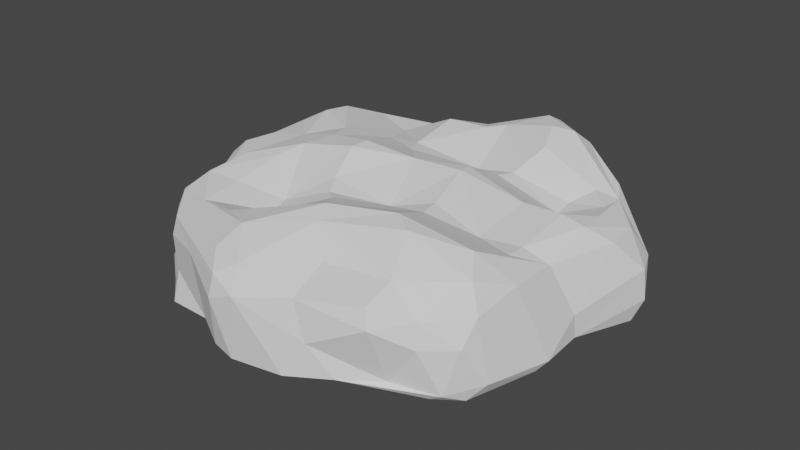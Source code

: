 # Source: floor4_jump.blend  (saved by Blender 3.1.7; exported with 4.5.12 LTS)
import bpy
from mathutils import Matrix  # noqa: F401  (used for matrix-valued properties, if any)

bpy.ops.wm.read_factory_settings(use_empty=True)
scene = bpy.context.scene
scene.name = 'Scene'

# ---- collections
col_collection = bpy.data.collections.new('Collection'); scene.collection.children.link(col_collection)

# ---- world
world_world = bpy.data.worlds.new('World'); scene.world = world_world
world_world.use_nodes = True; world_world.node_tree.nodes.clear()
_N = world_world.node_tree.nodes; _L = world_world.node_tree.links
n0 = _N.new('ShaderNodeOutputWorld'); n0.name = 'World Output'; n0.location = (300, 300)
n1 = _N.new('ShaderNodeBackground'); n1.name = 'Background'; n1.location = (10, 300)
n1.inputs[0].default_value = (0.05088, 0.05088, 0.05088, 1.0)
_L.new(n1.outputs[0], n0.inputs[0])
n0.is_active_output = True
world_world.color = (0.05088, 0.05088, 0.05088)
world_world.use_sun_shadow = False
world_world.sun_shadow_jitter_overblur = 0.0

# ---- meshes
me_001 = bpy.data.meshes.new('Куб.001')
me_001.from_pydata([(-2.381, 2.245, -1.042), (-2.483, -0.09245, -1.358), (-2.886, -1.099, -0.9585), (-1.745, -1.897, -1.39), (-2.287, -2.253, -1.257), (-1.203, -1.511, 0.7447), (-1.801, -0.4037, 1.26), (0.3345, 2.604, -1.187), (-0.1742, 2.76, -1.109), (-0.9573, 3.194, -0.8012), (-1.432, 2.282, -1.161), (1.235, 1.74, 0.8202), (2.466, 2.904, -0.6664), (2.063, 3.074, -0.7705), (2.721, -0.0718, -0.9472), (3.172, 0.6487, -0.9916), (1.297, -0.8841, 1.061), (-1.705, -2.545, -1.213), (-0.8472, -2.729, -1.03), (0.2856, -2.939, -1.144), (0.384, -1.951, -1.107), (1.258, -2.933, -0.9112), (1.463, -1.689, 1.407), (0.2726, -2.054, 1.347), (-2.668, -2.857, -0.7665), (-2.776, -2.488, -0.05705), (1.856, -1.99, 1.361), (2.127, -3.256, 0.7054), (0.06219, -3.782, 0.9171), (-0.2911, -3.966, 0.711), (3.065, 2.301, 0.6492), (3.346, -0.2927, 0.5721), (-2.399, 3.048, 0.5437), (-0.4606, 3.554, 0.5876), (1.089, 3.912, 0.8231), (-3.917, -0.2189, 0.4617), (-2.677, 2.926, -0.7169), (-4.18, 0.1409, 0.02355), (-0.9625, 3.871, -0.06753), (3.133, 2.664, 0.0526), (4.129, 1.51, -0.5833), (0.1245, -3.999, 0.4668), (-2.131, -3.184, -0.2395), (-2.887, -2.285, 0.7294), (-2.668, -1.883, 0.9933), (-2.05, -1.801, 0.945), (-2.53, -1.128, 1.118), (-1.966, -0.8586, 1.166), (-3.192, -0.953, 0.6655), (-2.884, -0.1077, 0.8266), (-2.351, 0.1631, 1.11), (-3.414, 0.4182, 0.7879), (-2.784, 1.224, 1.165), (-2.701, 1.725, 1.121), (-2.56, 2.589, 0.7438), (-1.713, 2.297, 0.6795), (-1.144, 3.269, 0.563), (-0.2985, 3.111, 0.9229), (-0.7227, 2.461, 1.126), (-0.04637, 2.68, 1.067), (0.2305, 2.989, 1.092), (0.7734, 3.575, 1.239), (0.9407, 3.715, 1.138), (1.184, 3.024, 1.301), (1.724, 3.512, 0.9634), (1.566, 3.2, 1.239), (1.424, 2.442, 1.136), (2.64, 2.252, 0.726), (2.358, 1.822, 0.5419), (3.048, 1.824, 0.6837), (2.382, 1.433, 0.4965), (3.265, 1.273, 0.7866), (2.237, 0.5631, 0.9888), (3.358, 0.6528, 0.873), (2.959, 0.6185, 0.9801), (2.935, -0.449, 0.8118), (2.96, -0.8755, 0.8588), (2.228, -0.6466, 0.8289), (2.807, -1.564, 1.162), (3.102, -1.997, 0.9437), (2.732, -2.805, 0.4795), (2.161, -2.698, 0.9273), (0.9388, -2.867, 0.8616), (0.4422, -2.417, 1.233), (-0.4678, -3.155, 1.187), (-1.115, -1.898, 0.7012), (-0.5541, -3.641, 0.9517), (-1.18, -2.75, 1.025), (-2.255, -3.012, 0.6747), (-2.01, -2.594, 0.8942), (-0.7528, 2.232, -1.069), (2.436, 1.797, -1.176), (1.361, 1.647, -1.057), (-0.7599, 1.257, -0.949), (1.419, 1.128, -1.106), (-2.323, 1.006, -0.8578), (0.3774, 1.665, -1.316), (-1.275, 1.066, -0.9838), (1.309, 0.3811, -0.9606), (-0.4928, 0.3799, -1.114), (0.03024, 0.6351, -1.064), (2.18, 0.2812, -1.039), (-1.379, 0.2117, -1.311), (0.08592, -0.1591, -0.72), (1.565, -0.09544, -1.089), (-0.3273, -0.9045, -0.6386), (-1.867, -0.4453, -1.422), (0.6411, -0.2547, -0.7571), (1.772, -1.091, -1.454), (-1.233, -0.946, -1.177), (1.506, -0.9224, -1.438), (-1.744, -1.075, -1.319), (-0.08262, -1.098, -0.6795), (0.7467, -1.718, -1.164), (1.477, -1.46, -1.446), (-0.188, -1.943, -1.051), (-0.6203, -2.205, -1.153), (2.175, -2.733, -1.031), (-1.883, 0.7803, 1.173), (-1.356, 1.506, 0.8758), (0.5048, 1.695, 0.7053), (-0.6848, 1.399, 0.9922), (1.121, 1.426, 0.8559), (-0.5066, 1.001, 1.045), (1.023, 0.7204, 1.232), (0.1187, 0.3333, 1.264), (1.069, 0.4107, 1.28), (-0.741, 0.07838, 1.45), (-1.597, 0.1691, 1.309), (0.5255, -0.7683, 0.8822), (-0.7553, -0.2979, 1.457), (1.225, -0.4866, 1.049), (-0.5522, -0.967, 1.15), (-0.3587, -1.301, 1.067), (-0.08699, -1.505, 1.126), (2.232, -3.349, 0.3971), (1.252, -3.608, -0.09419), (0.9981, -3.589, 0.5883), (-0.3409, -4.046, 0.2895), (-1.407, -3.482, 0.4818), (-1.083, -3.547, -0.6003), (-2.28, -3.107, 0.3577), (2.669, 3.033, 0.5062), (2.806, 2.745, 0.7084), (3.853, 2.03, -0.04707), (3.65, 1.694, 0.5358), (4.087, 1.479, -0.01716), (3.729, 0.983, 0.5764), (3.737, -0.09463, -0.2701), (3.409, -1.293, 0.6739), (3.287, -2.482, 0.07367), (3.351, -2.178, 0.5065), (2.783, -2.895, 0.06227), (-2.875, 2.83, -0.1976), (-2.627, 2.984, 0.3617), (-2.115, 3.41, 0.2386), (-2.216, 3.433, -0.1428), (-0.7716, 3.794, 0.3654), (-0.1325, 3.797, 0.3916), (0.6334, 3.93, 0.7388), (0.1819, 3.891, 0.08651), (1.285, 3.759, -0.1999), (1.113, 3.929, 0.4462), (1.596, 3.627, -0.05882), (2.359, 2.968, -0.313), (-2.814, -2.501, 0.5213), (-3.16, -2.095, 0.02879), (-3.292, -1.184, 0.4968), (-3.403, -1.169, 0.1487), (-4.002, -0.3213, 0.01639), (-4.125, 0.4223, 0.0764), (-3.755, -0.02488, 0.6704), (-4.017, 0.7682, -0.2103), (-3.627, 1.384, -0.1305), (-3.456, 1.186, 0.5975), (-3.154, 1.933, 0.8247), (-3.443, 2.287, -0.2918), (-3.132, -2.423, -0.9332), (-3.413, -2.263, -0.7793), (-3.188, -2.109, -1.028), (-3.557, -1.672, -0.8083), (-3.473, -1.091, -0.2793), (-3.513, -0.9253, -0.6704), (-2.952, -0.1273, -1.348), (-4.08, -0.03722, -0.7869), (-3.886, -0.02729, -1.022), (-4.059, 0.5387, -0.8159), (-3.457, 0.3566, -1.222), (-3.885, 0.4014, -1.07), (-3.087, 1.096, -0.9542), (-3.501, 1.264, -0.8122), (-3.583, 1.338, -0.6924), (-3.438, 2.22, -0.8425), (-3.062, 2.235, -1.063), (-3.303, 2.502, -0.8165), (-2.101, 3.354, -0.7023), (-1.185, 3.687, -0.6871), (-0.4406, 4.204, -0.8621), (-0.3355, 3.939, -1.153), (0.2964, 3.513, -1.28), (-0.0009778, 4.079, -1.118), (-0.09434, 4.287, -0.8151), (0.809, 3.956, -0.8462), (1.518, 3.717, -0.9025), (1.062, 3.538, -1.05), (1.584, 3.784, -0.7372), (2.36, 3.023, -0.6918), (1.301, 2.506, -0.7641), (2.99, 2.67, -0.795), (3.382, 1.911, -1.221), (3.767, 2.173, -0.784), (3.67, 1.513, -1.236), (3.817, 1.911, -1.058), (4.006, 1.329, -0.9515), (3.757, -0.06983, -0.7003), (3.718, -1.134, -0.8017), (3.85, -0.9711, -0.6424), (2.904, -1.179, -0.805), (2.421, -2.231, -1.146), (3.528, -2.103, -0.6118), (3.281, -2.317, -0.8959), (2.886, -2.688, -0.8397), (3.091, -2.667, -0.7252), (1.677, -3.437, -0.6381), (2.33, -2.986, -0.6237), (0.9066, -3.793, -0.7128), (-0.06128, -3.931, -0.7459), (-0.5275, -3.838, -0.7095), (-2.062, -3.386, -0.7349)], [], [(45, 47, 44), (43, 48, 167), (46, 6, 50), (167, 171, 35), (118, 52, 50), (51, 52, 175), (118, 53, 52), (52, 53, 175), (175, 54, 154), (89, 45, 44), (85, 5, 45), (118, 55, 54), (154, 54, 32), (54, 157, 32), (55, 56, 54), (54, 56, 157), (58, 57, 33), (57, 61, 33), (57, 60, 61), (61, 62, 159), (60, 66, 63), (62, 65, 64), (61, 63, 65), (34, 64, 142), (64, 65, 30), (65, 67, 30), (66, 67, 65), (121, 59, 58), (66, 68, 67), (33, 159, 158), (67, 69, 30), (68, 69, 67), (30, 71, 145), (71, 73, 145), (70, 72, 74), (73, 75, 31), (72, 75, 74), (31, 78, 149), (76, 77, 78), (79, 81, 80), (79, 26, 81), (81, 27, 80), (26, 83, 81), (81, 83, 82), (83, 28, 137), (28, 29, 41), (83, 23, 84), (83, 84, 28), (23, 87, 84), (29, 88, 139), (85, 87, 23), (86, 89, 88), (85, 89, 87), (88, 89, 43), (26, 22, 83), (89, 85, 45), (207, 96, 7), (91, 92, 207), (10, 97, 95), (90, 93, 97), (91, 94, 92), (91, 15, 94), (93, 100, 97), (94, 98, 96), (15, 98, 94), (97, 100, 99), (95, 97, 102), (97, 99, 102), (15, 101, 98), (95, 102, 1), (98, 103, 100), (102, 99, 106), (103, 105, 99), (103, 107, 105), (104, 101, 110), (104, 110, 107), (110, 20, 107), (110, 114, 113), (110, 108, 114), (14, 217, 108), (20, 115, 112), (110, 113, 20), (116, 111, 109), (116, 3, 111), (20, 116, 115), (114, 218, 117), (113, 117, 21), (111, 4, 2), (106, 2, 1), (119, 121, 55), (11, 120, 122), (121, 123, 120), (70, 124, 72), (126, 125, 129), (129, 131, 126), (128, 6, 130), (125, 132, 129), (47, 45, 5), (134, 23, 16), (133, 85, 134), (134, 85, 23), (59, 121, 120), (55, 121, 58), (135, 137, 136), (137, 41, 136), (227, 138, 140), (138, 139, 140), (139, 42, 140), (139, 141, 42), (222, 152, 224), (29, 139, 138), (42, 141, 25), (42, 24, 228), (143, 144, 142), (39, 144, 210), (144, 30, 145), (144, 146, 40), (146, 214, 40), (148, 149, 216), (216, 151, 219), (150, 80, 152), (39, 208, 12), (195, 156, 196), (156, 38, 196), (155, 38, 156), (159, 162, 160), (161, 162, 163), (162, 142, 163), (163, 142, 164), (142, 39, 164), (33, 158, 157), (38, 157, 201), (24, 25, 178), (165, 166, 25), (43, 166, 165), (166, 168, 178), (168, 181, 180), (168, 169, 182), (169, 37, 184), (37, 170, 186), (171, 170, 37), (170, 172, 186), (170, 173, 172), (174, 173, 170), (174, 175, 176), (176, 153, 194), (154, 153, 176), (141, 165, 25), (194, 153, 36), (177, 179, 4), (24, 178, 177), (177, 178, 179), (179, 2, 4), (180, 182, 2), (2, 185, 183), (182, 184, 185), (185, 188, 187), (183, 187, 1), (1, 189, 95), (1, 187, 189), (188, 190, 187), (186, 190, 188), (190, 189, 187), (186, 191, 190), (95, 193, 0), (176, 194, 192), (172, 173, 191), (36, 196, 9), (196, 8, 9), (196, 197, 198), (198, 199, 8), (201, 202, 200), (7, 204, 207), (204, 13, 207), (205, 206, 203), (160, 202, 201), (202, 161, 205), (9, 90, 10), (208, 210, 212), (211, 214, 15), (213, 40, 214), (14, 214, 217), (217, 215, 218), (13, 206, 91), (208, 39, 210), (11, 66, 60, 120), (217, 218, 108), (223, 21, 117), (224, 136, 223), (223, 225, 21), (225, 19, 21), (226, 140, 18), (18, 140, 17), (140, 228, 17), (228, 24, 177), (221, 117, 218), (166, 43, 167), (43, 44, 48), (44, 47, 46), (44, 46, 48), (46, 47, 6), (48, 46, 50), (167, 48, 171), (48, 50, 49), (171, 48, 51), (48, 49, 51), (6, 128, 50), (171, 51, 174), (49, 50, 51), (50, 52, 51), (51, 175, 174), (175, 53, 54), (53, 118, 54), (141, 88, 165), (88, 43, 165), (55, 58, 56), (56, 33, 157), (56, 58, 33), (57, 59, 60), (57, 58, 59), (33, 61, 159), (59, 120, 60), (159, 62, 34), (61, 60, 63), (62, 61, 65), (34, 62, 64), (63, 66, 65), (142, 64, 143), (55, 118, 119), (66, 11, 68), (64, 30, 143), (71, 69, 70), (68, 11, 70), (68, 70, 69), (30, 69, 71), (145, 73, 147), (71, 70, 74), (71, 74, 73), (147, 73, 31), (72, 77, 75), (31, 75, 76), (75, 77, 76), (31, 76, 78), (149, 78, 79), (77, 16, 78), (79, 78, 26), (78, 22, 26), (70, 11, 122), (151, 79, 80), (149, 79, 151), (81, 82, 27), (27, 82, 137), (82, 83, 137), (84, 87, 89), (29, 28, 86), (28, 84, 86), (29, 86, 88), (86, 84, 89), (139, 88, 141), (83, 22, 23), (89, 44, 43), (9, 8, 90), (7, 96, 8), (90, 8, 96), (207, 92, 96), (0, 10, 95), (10, 90, 97), (92, 94, 96), (93, 90, 100), (90, 96, 100), (96, 98, 100), (107, 103, 98), (100, 103, 99), (99, 105, 109), (98, 104, 107), (99, 111, 106), (99, 109, 111), (107, 112, 105), (110, 101, 108), (107, 20, 112), (109, 105, 116), (105, 112, 115), (111, 3, 4), (116, 105, 115), (113, 114, 117), (3, 17, 4), (20, 113, 21), (18, 116, 19), (116, 20, 19), (106, 111, 2), (70, 122, 124), (122, 120, 124), (120, 123, 124), (118, 128, 119), (119, 128, 123), (123, 125, 124), (126, 72, 124), (123, 127, 125), (123, 128, 127), (126, 124, 125), (72, 126, 77), (125, 127, 130), (77, 126, 131), (125, 130, 132), (131, 129, 16), (134, 129, 133), (130, 5, 132), (130, 6, 5), (129, 132, 133), (5, 6, 47), (129, 134, 16), (16, 23, 22), (133, 5, 85), (118, 50, 128), (16, 22, 78), (131, 16, 77), (152, 135, 224), (224, 135, 136), (135, 27, 137), (223, 136, 225), (225, 136, 41), (41, 138, 226), (41, 29, 138), (226, 138, 227), (228, 140, 42), (80, 135, 152), (80, 27, 135), (137, 28, 41), (42, 25, 24), (142, 144, 39), (143, 30, 144), (210, 144, 40), (144, 145, 146), (146, 145, 147), (146, 148, 214), (146, 147, 148), (147, 31, 148), (148, 31, 149), (216, 149, 151), (162, 159, 34), (219, 150, 222), (222, 150, 152), (150, 151, 80), (153, 154, 156), (154, 155, 156), (154, 32, 155), (32, 157, 155), (155, 157, 38), (157, 160, 201), (157, 158, 160), (158, 159, 160), (202, 160, 161), (160, 162, 161), (161, 163, 205), (36, 153, 156), (162, 34, 142), (164, 39, 12), (163, 164, 12), (205, 163, 12), (36, 156, 195), (166, 178, 25), (168, 167, 35), (178, 168, 180), (166, 167, 168), (181, 168, 182), (182, 169, 184), (168, 35, 169), (169, 35, 37), (35, 171, 37), (171, 174, 170), (173, 174, 176), (191, 176, 192), (191, 173, 176), (176, 175, 154), (179, 178, 180), (179, 180, 2), (180, 181, 182), (2, 183, 1), (2, 182, 185), (183, 185, 187), (185, 184, 188), (184, 37, 186), (186, 172, 191), (95, 189, 193), (189, 190, 193), (191, 192, 190), (190, 192, 193), (192, 194, 193), (193, 36, 0), (194, 36, 193), (0, 36, 10), (36, 9, 10), (36, 195, 196), (196, 198, 8), (198, 200, 199), (197, 201, 200), (8, 199, 7), (200, 204, 199), (200, 202, 204), (7, 199, 204), (202, 203, 204), (202, 205, 203), (205, 12, 206), (207, 13, 91), (196, 38, 197), (197, 38, 201), (206, 12, 208), (91, 206, 209), (209, 208, 212), (209, 211, 91), (209, 212, 211), (210, 40, 212), (211, 212, 213), (91, 211, 15), (211, 213, 214), (15, 14, 101), (15, 214, 14), (214, 216, 215), (148, 216, 214), (215, 220, 218), (219, 222, 220), (220, 221, 218), (220, 222, 221), (221, 222, 223), (222, 224, 223), (225, 226, 19), (19, 226, 18), (226, 227, 140), (21, 19, 20), (225, 41, 226), (4, 228, 177), (18, 17, 3, 116), (75, 73, 74), (98, 101, 104), (106, 1, 102), (14, 108, 101), (114, 108, 218), (203, 206, 13, 204), (121, 119, 123), (130, 127, 128), (133, 132, 5), (150, 219, 151), (188, 184, 186), (197, 200, 198), (219, 220, 215, 216), (209, 206, 208), (40, 213, 212), (217, 214, 215), (117, 221, 223), (228, 4, 17)])
_uv = me_001.uv_layers.new(name='UVКарта')
_uv.uv.foreach_set('vector', [0.6209, 0.01744, 0.6242, 0.07266, 0.6126, 0.0314, 0.6015, 0.02435, 0.6059, 0.08168, 0.5884, 0.07418, 0.6191, 0.0653, 0.6238, 0.09621, 0.6216, 0.136, 0.5884, 0.07418, 0.5833, 0.1242, 0.5594, 0.1171, 0.6243, 0.1713, 0.6157, 0.1836, 0.6216, 0.136, 0.605, 0.1468, 0.6157, 0.1836, 0.5926, 0.2078, 0.6243, 0.1713, 0.613, 0.2097, 0.6157, 0.1836, 0.6157, 0.1836, 0.613, 0.2097, 0.5926, 0.2078, 0.5926, 0.2078, 0.5981, 0.2473, 0.5483, 0.2557, 0.6163, 0.0, 0.6209, 0.01744, 0.6126, 0.0314, 0.6242, 0.0, 0.6245, 0.01247, 0.6209, 0.01744, 0.6238, 0.2347, 0.6166, 0.279, 0.5981, 0.2473, 0.5483, 0.2557, 0.5981, 0.2473, 0.5729, 0.2679, 0.5981, 0.2473, 0.5442, 0.3394, 0.5729, 0.2679, 0.6166, 0.279, 0.6025, 0.3113, 0.5981, 0.2473, 0.5981, 0.2473, 0.6025, 0.3113, 0.5442, 0.3394, 0.6218, 0.3319, 0.6145, 0.3591, 0.594, 0.3554, 0.6145, 0.3591, 0.6067, 0.4097, 0.594, 0.3554, 0.6145, 0.3591, 0.6174, 0.3863, 0.6067, 0.4097, 0.6067, 0.4097, 0.5994, 0.4151, 0.5794, 0.4, 0.6174, 0.3863, 0.6198, 0.4576, 0.614, 0.4359, 0.5994, 0.4151, 0.6064, 0.449, 0.5942, 0.4474, 0.6067, 0.4097, 0.614, 0.4359, 0.6064, 0.449, 0.5839, 0.4193, 0.5942, 0.4474, 0.5623, 0.4927, 0.5942, 0.4474, 0.6064, 0.449, 0.5815, 0.5274, 0.6064, 0.449, 0.6052, 0.5173, 0.5815, 0.5274, 0.6198, 0.4576, 0.6052, 0.5173, 0.6064, 0.449, 0.625, 0.3594, 0.6208, 0.3695, 0.6218, 0.3319, 0.6198, 0.4576, 0.6184, 0.5253, 0.6052, 0.5173, 0.594, 0.3554, 0.5794, 0.4, 0.562, 0.368, 0.6052, 0.5173, 0.5969, 0.5428, 0.5815, 0.5274, 0.6184, 0.5253, 0.5969, 0.5428, 0.6052, 0.5173, 0.5815, 0.5274, 0.5991, 0.5691, 0.5605, 0.56, 0.5991, 0.5691, 0.6036, 0.5968, 0.5605, 0.56, 0.6255, 0.5462, 0.6439, 0.5944, 0.6206, 0.5953, 0.6036, 0.5968, 0.6217, 0.6459, 0.5967, 0.6382, 0.6439, 0.5944, 0.6217, 0.6459, 0.6206, 0.5953, 0.5967, 0.6382, 0.6155, 0.702, 0.5848, 0.6792, 0.6174, 0.6655, 0.642, 0.662, 0.6155, 0.702, 0.5983, 0.7127, 0.6084, 0.7646, 0.5677, 0.7487, 0.5983, 0.7127, 0.6232, 0.7563, 0.6084, 0.7646, 0.6084, 0.7646, 0.5858, 0.7815, 0.5677, 0.7487, 0.6232, 0.7563, 0.6214, 0.8435, 0.6084, 0.7646, 0.6084, 0.7646, 0.6214, 0.8435, 0.6164, 0.8248, 0.6214, 0.8435, 0.5973, 0.8729, 0.5863, 0.832, 0.5973, 0.8729, 0.5833, 0.8866, 0.5631, 0.8693, 0.6214, 0.8435, 0.6244, 0.8742, 0.615, 0.8954, 0.6214, 0.8435, 0.615, 0.8954, 0.5973, 0.8729, 0.6244, 0.8742, 0.6181, 0.9377, 0.615, 0.8954, 0.5833, 0.8866, 0.6003, 0.976, 0.5805, 0.9371, 0.6245, 0.948, 0.6181, 0.9377, 0.6244, 0.8742, 0.6015, 0.9004, 0.6145, 0.9792, 0.6003, 0.976, 0.6245, 0.948, 0.6145, 0.9792, 0.6181, 0.9377, 0.6003, 0.976, 0.6145, 0.9792, 0.608, 0.9992, 0.6232, 0.7563, 0.625, 0.814, 0.6214, 0.8435, 0.6145, 0.9792, 0.6245, 0.948, 0.6195, 1.0, 0.3127, 0.5041, 0.2639, 0.5534, 0.2652, 0.5053, 0.3644, 0.5352, 0.3095, 0.5476, 0.3127, 0.5041, 0.1806, 0.5139, 0.1927, 0.5786, 0.1362, 0.5773, 0.2132, 0.523, 0.2144, 0.573, 0.1927, 0.5786, 0.3644, 0.5352, 0.3076, 0.5736, 0.3095, 0.5476, 0.3644, 0.5352, 0.3718, 0.5899, 0.3076, 0.5736, 0.2144, 0.573, 0.2443, 0.5988, 0.1927, 0.5786, 0.3076, 0.5736, 0.2963, 0.6064, 0.2639, 0.5534, 0.3718, 0.5899, 0.2963, 0.6064, 0.3076, 0.5736, 0.1927, 0.5786, 0.2443, 0.5988, 0.2242, 0.6135, 0.1362, 0.5773, 0.1927, 0.5786, 0.1891, 0.6153, 0.1927, 0.5786, 0.2242, 0.6135, 0.1891, 0.6153, 0.3718, 0.5899, 0.331, 0.6142, 0.2963, 0.6064, 0.1362, 0.5773, 0.1891, 0.6153, 0.1309, 0.6289, 0.2963, 0.6064, 0.2526, 0.6315, 0.2443, 0.5988, 0.1891, 0.6153, 0.2242, 0.6135, 0.1668, 0.6404, 0.2526, 0.6315, 0.2332, 0.6636, 0.2242, 0.6135, 0.2526, 0.6315, 0.2713, 0.6361, 0.2332, 0.6636, 0.3066, 0.6287, 0.331, 0.6142, 0.3083, 0.6669, 0.3066, 0.6287, 0.3083, 0.6669, 0.2713, 0.6361, 0.3083, 0.6669, 0.2656, 0.7109, 0.2713, 0.6361, 0.3083, 0.6669, 0.311, 0.6932, 0.2853, 0.7029, 0.3083, 0.6669, 0.3234, 0.6786, 0.311, 0.6932, 0.3512, 0.6292, 0.3666, 0.6786, 0.3234, 0.6786, 0.2656, 0.7109, 0.2395, 0.7062, 0.2448, 0.6717, 0.3083, 0.6669, 0.2853, 0.7029, 0.2656, 0.7109, 0.2168, 0.7263, 0.1678, 0.6722, 0.1954, 0.6672, 0.2168, 0.7263, 0.1629, 0.7173, 0.1678, 0.6722, 0.2656, 0.7109, 0.2168, 0.7263, 0.2395, 0.7062, 0.311, 0.6932, 0.3757, 0.7378, 0.3456, 0.7468, 0.2853, 0.7029, 0.3456, 0.7468, 0.296, 0.7474, 0.1678, 0.6722, 0.1262, 0.7087, 0.1249, 0.6759, 0.1668, 0.6404, 0.1249, 0.6759, 0.1309, 0.6289, 0.8338, 0.532, 0.7908, 0.5443, 0.823, 0.5018, 0.6712, 0.5121, 0.7252, 0.5276, 0.687, 0.5421, 0.7908, 0.5443, 0.7798, 0.5709, 0.7252, 0.5276, 0.6255, 0.5462, 0.6994, 0.5833, 0.6439, 0.5944, 0.6984, 0.6033, 0.7534, 0.6144, 0.725, 0.6684, 0.725, 0.6684, 0.6908, 0.6526, 0.6984, 0.6033, 0.8441, 0.6102, 0.8527, 0.6536, 0.7936, 0.6409, 0.7534, 0.6144, 0.784, 0.6745, 0.725, 0.6684, 0.8705, 0.6756, 0.874, 0.7123, 0.8282, 0.7159, 0.7542, 0.71, 0.7384, 0.7398, 0.6848, 0.6775, 0.772, 0.6978, 0.8189, 0.7441, 0.7542, 0.71, 0.7542, 0.71, 0.8189, 0.7441, 0.7384, 0.7398, 0.7551, 0.5, 0.7908, 0.5443, 0.7252, 0.5276, 0.823, 0.5018, 0.7908, 0.5443, 0.7996, 0.4997, 0.5557, 0.78, 0.5863, 0.832, 0.5062, 0.8176, 0.5863, 0.832, 0.5631, 0.8693, 0.5062, 0.8176, 0.4125, 0.8969, 0.5475, 0.8885, 0.4099, 0.9236, 0.5475, 0.8885, 0.5805, 0.9371, 0.4099, 0.9236, 0.5805, 0.9371, 0.4844, 0.9704, 0.4099, 0.9236, 0.5805, 0.9371, 0.5781, 0.9772, 0.4844, 0.9704, 0.4221, 0.7352, 0.5164, 0.7517, 0.4374, 0.7755, 0.5833, 0.8866, 0.5805, 0.9371, 0.5475, 0.8885, 0.4844, 0.9704, 0.5781, 0.9772, 0.4897, 0.9996, 0.4844, 0.9704, 0.4128, 0.999, 0.4066, 0.9632, 0.5813, 0.5062, 0.4986, 0.5512, 0.5623, 0.4927, 0.5116, 0.5165, 0.4986, 0.5512, 0.4261, 0.5454, 0.4986, 0.5512, 0.5815, 0.5274, 0.5605, 0.56, 0.4986, 0.5512, 0.5021, 0.5721, 0.44, 0.5712, 0.5021, 0.5721, 0.4149, 0.6288, 0.44, 0.5712, 0.4808, 0.6296, 0.5848, 0.6792, 0.4337, 0.6641, 0.4337, 0.6641, 0.5592, 0.714, 0.4395, 0.7111, 0.5193, 0.7245, 0.5677, 0.7487, 0.5164, 0.7517, 0.5116, 0.5165, 0.418, 0.5156, 0.4182, 0.4871, 0.4243, 0.2851, 0.4896, 0.2831, 0.4134, 0.3264, 0.4896, 0.2831, 0.493, 0.3336, 0.4134, 0.3264, 0.5368, 0.2853, 0.493, 0.3336, 0.4896, 0.2831, 0.5794, 0.4, 0.5587, 0.4192, 0.5164, 0.3829, 0.481, 0.4255, 0.5587, 0.4192, 0.5042, 0.4408, 0.5587, 0.4192, 0.5623, 0.4927, 0.5042, 0.4408, 0.5042, 0.4408, 0.5623, 0.4927, 0.4706, 0.4826, 0.5623, 0.4927, 0.5116, 0.5165, 0.4706, 0.4826, 0.594, 0.3554, 0.562, 0.368, 0.5442, 0.3394, 0.493, 0.3336, 0.5442, 0.3394, 0.4238, 0.3713, 0.4162, 0.0039, 0.4895, 0.01205, 0.4109, 0.03526, 0.5944, 0.01359, 0.5266, 0.03518, 0.4895, 0.01205, 0.6015, 0.02435, 0.5266, 0.03518, 0.5944, 0.01359, 0.5266, 0.03518, 0.5412, 0.07565, 0.4109, 0.03526, 0.5412, 0.07565, 0.4785, 0.08035, 0.4097, 0.05592, 0.5412, 0.07565, 0.5076, 0.1133, 0.4129, 0.08658, 0.5076, 0.1133, 0.5081, 0.1286, 0.4182, 0.1242, 0.5081, 0.1286, 0.5105, 0.1408, 0.4192, 0.1453, 0.5833, 0.1242, 0.5105, 0.1408, 0.5081, 0.1286, 0.5105, 0.1408, 0.4832, 0.1535, 0.4192, 0.1453, 0.5105, 0.1408, 0.4971, 0.179, 0.4832, 0.1535, 0.5789, 0.1737, 0.4971, 0.179, 0.5105, 0.1408, 0.5789, 0.1737, 0.5926, 0.2078, 0.4818, 0.2148, 0.4818, 0.2148, 0.4905, 0.248, 0.4203, 0.2263, 0.5483, 0.2557, 0.4905, 0.248, 0.4818, 0.2148, 0.5814, 0.0, 0.5944, 0.01359, 0.4895, 0.01205, 0.4203, 0.2263, 0.4905, 0.248, 0.4162, 0.2549, 0.3993, 0.02262, 0.3942, 0.03362, 0.379, 0.01141, 0.4162, 0.0039, 0.4109, 0.03526, 0.3993, 0.02262, 0.3993, 0.02262, 0.4109, 0.03526, 0.3942, 0.03362, 0.3942, 0.03362, 0.3806, 0.07412, 0.379, 0.01141, 0.4097, 0.05592, 0.4129, 0.08658, 0.3806, 0.07412, 0.3806, 0.07412, 0.4023, 0.122, 0.3793, 0.1191, 0.4129, 0.08658, 0.4182, 0.1242, 0.4023, 0.122, 0.4023, 0.122, 0.4023, 0.1402, 0.3884, 0.1411, 0.3793, 0.1191, 0.3884, 0.1411, 0.3758, 0.1226, 0.3758, 0.1226, 0.3839, 0.1748, 0.3756, 0.1765, 0.3758, 0.1226, 0.3884, 0.1411, 0.3839, 0.1748, 0.4023, 0.1402, 0.3978, 0.1768, 0.3884, 0.1411, 0.4192, 0.1453, 0.3978, 0.1768, 0.4023, 0.1402, 0.3978, 0.1768, 0.3839, 0.1748, 0.3884, 0.1411, 0.4192, 0.1453, 0.4201, 0.1784, 0.3978, 0.1768, 0.3756, 0.1765, 0.394, 0.223, 0.3805, 0.2419, 0.4818, 0.2148, 0.4203, 0.2263, 0.4132, 0.2128, 0.4832, 0.1535, 0.4971, 0.179, 0.4201, 0.1784, 0.4162, 0.2549, 0.4134, 0.3264, 0.3813, 0.327, 0.4134, 0.3264, 0.3765, 0.364, 0.3813, 0.327, 0.4134, 0.3264, 0.4157, 0.3583, 0.398, 0.3618, 0.398, 0.3618, 0.3862, 0.3892, 0.3765, 0.364, 0.4238, 0.3713, 0.4113, 0.4031, 0.4033, 0.3752, 0.3755, 0.391, 0.3899, 0.4161, 0.3764, 0.4408, 0.3899, 0.4161, 0.3891, 0.4699, 0.3764, 0.4408, 0.4194, 0.4374, 0.403, 0.4817, 0.4061, 0.436, 0.5164, 0.3829, 0.4113, 0.4031, 0.4238, 0.3713, 0.4113, 0.4031, 0.481, 0.4255, 0.4194, 0.4374, 0.3813, 0.327, 0.375, 0.3281, 0.3754, 0.3067, 0.418, 0.5156, 0.4261, 0.5454, 0.4102, 0.5537, 0.3972, 0.5664, 0.4149, 0.6288, 0.3718, 0.5899, 0.413, 0.5759, 0.44, 0.5712, 0.4149, 0.6288, 0.3512, 0.6292, 0.4149, 0.6288, 0.3666, 0.6786, 0.3666, 0.6786, 0.4052, 0.6689, 0.3757, 0.7378, 0.3891, 0.4699, 0.403, 0.4817, 0.3644, 0.5352, 0.418, 0.5156, 0.5116, 0.5165, 0.4261, 0.5454, 0.6401, 0.4813, 0.6198, 0.4576, 0.6174, 0.3863, 0.6249, 0.3936, 0.3666, 0.6786, 0.3757, 0.7378, 0.3234, 0.6786, 0.4054, 0.8021, 0.3801, 0.8151, 0.3835, 0.7671, 0.4374, 0.7755, 0.5062, 0.8176, 0.4054, 0.8021, 0.4054, 0.8021, 0.4144, 0.8397, 0.3801, 0.8151, 0.4144, 0.8397, 0.378, 0.8613, 0.3801, 0.8151, 0.4143, 0.8769, 0.4099, 0.9236, 0.377, 0.9185, 0.377, 0.9185, 0.4099, 0.9236, 0.3773, 0.9602, 0.4099, 0.9236, 0.4066, 0.9632, 0.3773, 0.9602, 0.4066, 0.9632, 0.4128, 0.999, 0.3879, 0.9999, 0.4009, 0.7426, 0.3835, 0.7671, 0.3757, 0.7378, 0.5266, 0.03518, 0.6015, 0.02435, 0.5884, 0.07418, 0.6015, 0.02435, 0.6126, 0.0314, 0.6059, 0.08168, 0.6126, 0.0314, 0.6242, 0.07266, 0.6191, 0.0653, 0.6126, 0.0314, 0.6191, 0.0653, 0.6059, 0.08168, 0.6191, 0.0653, 0.6242, 0.07266, 0.6238, 0.09621, 0.6059, 0.08168, 0.6191, 0.0653, 0.6216, 0.136, 0.5884, 0.07418, 0.6059, 0.08168, 0.5833, 0.1242, 0.6059, 0.08168, 0.6216, 0.136, 0.6159, 0.12, 0.5833, 0.1242, 0.6059, 0.08168, 0.605, 0.1468, 0.6059, 0.08168, 0.6159, 0.12, 0.605, 0.1468, 0.6238, 0.09621, 0.6249, 0.1196, 0.6216, 0.136, 0.5833, 0.1242, 0.605, 0.1468, 0.5789, 0.1737, 0.6159, 0.12, 0.6216, 0.136, 0.605, 0.1468, 0.6216, 0.136, 0.6157, 0.1836, 0.605, 0.1468, 0.605, 0.1468, 0.5926, 0.2078, 0.5789, 0.1737, 0.5926, 0.2078, 0.613, 0.2097, 0.5981, 0.2473, 0.613, 0.2097, 0.6238, 0.2347, 0.5981, 0.2473, 0.5814, 0.0, 0.6044, 0.0, 0.5944, 0.01359, 0.6044, 0.0, 0.6015, 0.02435, 0.5944, 0.01359, 0.6166, 0.279, 0.6218, 0.3319, 0.6025, 0.3113, 0.6025, 0.3113, 0.594, 0.3554, 0.5442, 0.3394, 0.6025, 0.3113, 0.6218, 0.3319, 0.594, 0.3554, 0.6145, 0.3591, 0.6208, 0.3695, 0.6174, 0.3863, 0.6145, 0.3591, 0.6218, 0.3319, 0.6208, 0.3695, 0.594, 0.3554, 0.6067, 0.4097, 0.5794, 0.4, 0.6208, 0.3695, 0.6249, 0.3936, 0.6174, 0.3863, 0.5794, 0.4, 0.5994, 0.4151, 0.5839, 0.4193, 0.6067, 0.4097, 0.6174, 0.3863, 0.614, 0.4359, 0.5994, 0.4151, 0.6067, 0.4097, 0.6064, 0.449, 0.5839, 0.4193, 0.5994, 0.4151, 0.5942, 0.4474, 0.614, 0.4359, 0.6198, 0.4576, 0.6064, 0.449, 0.5623, 0.4927, 0.5942, 0.4474, 0.5813, 0.5062, 0.6166, 0.279, 0.6238, 0.2347, 0.6238, 0.2727, 0.6198, 0.4576, 0.6401, 0.4813, 0.6184, 0.5253, 0.5942, 0.4474, 0.5815, 0.5274, 0.5813, 0.5062, 0.5991, 0.5691, 0.5969, 0.5428, 0.6255, 0.5462, 0.6184, 0.5253, 0.6401, 0.4813, 0.6255, 0.5462, 0.6184, 0.5253, 0.6255, 0.5462, 0.5969, 0.5428, 0.5815, 0.5274, 0.5969, 0.5428, 0.5991, 0.5691, 0.5605, 0.56, 0.6036, 0.5968, 0.5691, 0.5868, 0.5991, 0.5691, 0.6255, 0.5462, 0.6206, 0.5953, 0.5991, 0.5691, 0.6206, 0.5953, 0.6036, 0.5968, 0.5691, 0.5868, 0.6036, 0.5968, 0.5967, 0.6382, 0.6439, 0.5944, 0.642, 0.662, 0.6217, 0.6459, 0.5967, 0.6382, 0.6217, 0.6459, 0.6174, 0.6655, 0.6217, 0.6459, 0.642, 0.662, 0.6174, 0.6655, 0.5967, 0.6382, 0.6174, 0.6655, 0.6155, 0.702, 0.5848, 0.6792, 0.6155, 0.702, 0.5983, 0.7127, 0.642, 0.662, 0.6848, 0.6775, 0.6155, 0.702, 0.5983, 0.7127, 0.6155, 0.702, 0.6232, 0.7563, 0.6155, 0.702, 0.6681, 0.7249, 0.6232, 0.7563, 0.6255, 0.5462, 0.6401, 0.4813, 0.687, 0.5421, 0.5592, 0.714, 0.5983, 0.7127, 0.5677, 0.7487, 0.5848, 0.6792, 0.5983, 0.7127, 0.5592, 0.714, 0.6084, 0.7646, 0.6164, 0.8248, 0.5858, 0.7815, 0.5858, 0.7815, 0.6164, 0.8248, 0.5863, 0.832, 0.6164, 0.8248, 0.6214, 0.8435, 0.5863, 0.832, 0.615, 0.8954, 0.6181, 0.9377, 0.6145, 0.9792, 0.5833, 0.8866, 0.5973, 0.8729, 0.6015, 0.9004, 0.5973, 0.8729, 0.615, 0.8954, 0.6015, 0.9004, 0.5833, 0.8866, 0.6015, 0.9004, 0.6003, 0.976, 0.6015, 0.9004, 0.615, 0.8954, 0.6145, 0.9792, 0.5805, 0.9371, 0.6003, 0.976, 0.5781, 0.9772, 0.6214, 0.8435, 0.625, 0.814, 0.6244, 0.8742, 0.6145, 0.9792, 0.6119, 1.0, 0.608, 0.9992, 0.2139, 0.4998, 0.2414, 0.5032, 0.2132, 0.523, 0.2652, 0.5053, 0.2639, 0.5534, 0.2414, 0.5032, 0.2132, 0.523, 0.2414, 0.5032, 0.2639, 0.5534, 0.3127, 0.5041, 0.3095, 0.5476, 0.2639, 0.5534, 0.1338, 0.5089, 0.1806, 0.5139, 0.1362, 0.5773, 0.1806, 0.5139, 0.2132, 0.523, 0.1927, 0.5786, 0.3095, 0.5476, 0.3076, 0.5736, 0.2639, 0.5534, 0.2144, 0.573, 0.2132, 0.523, 0.2443, 0.5988, 0.2132, 0.523, 0.2639, 0.5534, 0.2443, 0.5988, 0.2639, 0.5534, 0.2963, 0.6064, 0.2443, 0.5988, 0.2713, 0.6361, 0.2526, 0.6315, 0.2963, 0.6064, 0.2443, 0.5988, 0.2526, 0.6315, 0.2242, 0.6135, 0.2242, 0.6135, 0.2332, 0.6636, 0.1954, 0.6672, 0.2963, 0.6064, 0.3066, 0.6287, 0.2713, 0.6361, 0.2242, 0.6135, 0.1678, 0.6722, 0.1668, 0.6404, 0.2242, 0.6135, 0.1954, 0.6672, 0.1678, 0.6722, 0.2713, 0.6361, 0.2448, 0.6717, 0.2332, 0.6636, 0.3083, 0.6669, 0.331, 0.6142, 0.3234, 0.6786, 0.2713, 0.6361, 0.2656, 0.7109, 0.2448, 0.6717, 0.1954, 0.6672, 0.2332, 0.6636, 0.2168, 0.7263, 0.2332, 0.6636, 0.2448, 0.6717, 0.2395, 0.7062, 0.1678, 0.6722, 0.1629, 0.7173, 0.1262, 0.7087, 0.2168, 0.7263, 0.2332, 0.6636, 0.2395, 0.7062, 0.2853, 0.7029, 0.311, 0.6932, 0.3456, 0.7468, 0.1629, 0.7173, 0.1641, 0.7467, 0.1357, 0.7399, 0.2656, 0.7109, 0.2853, 0.7029, 0.296, 0.7474, 0.2066, 0.747, 0.2168, 0.7263, 0.2337, 0.75, 0.2168, 0.7263, 0.2656, 0.7109, 0.2592, 0.75, 0.1668, 0.6404, 0.1678, 0.6722, 0.1249, 0.6759, 0.6255, 0.5462, 0.687, 0.5421, 0.6994, 0.5833, 0.687, 0.5421, 0.7252, 0.5276, 0.6994, 0.5833, 0.7252, 0.5276, 0.7798, 0.5709, 0.6994, 0.5833, 0.8663, 0.585, 0.8441, 0.6102, 0.8338, 0.532, 0.8338, 0.532, 0.8441, 0.6102, 0.7798, 0.5709, 0.7798, 0.5709, 0.7534, 0.6144, 0.6994, 0.5833, 0.6984, 0.6033, 0.6439, 0.5944, 0.6994, 0.5833, 0.7798, 0.5709, 0.793, 0.6192, 0.7534, 0.6144, 0.7798, 0.5709, 0.8441, 0.6102, 0.793, 0.6192, 0.6984, 0.6033, 0.6994, 0.5833, 0.7534, 0.6144, 0.6439, 0.5944, 0.6984, 0.6033, 0.642, 0.662, 0.7534, 0.6144, 0.793, 0.6192, 0.7936, 0.6409, 0.642, 0.662, 0.6984, 0.6033, 0.6908, 0.6526, 0.7534, 0.6144, 0.7936, 0.6409, 0.784, 0.6745, 0.6908, 0.6526, 0.725, 0.6684, 0.6848, 0.6775, 0.7542, 0.71, 0.725, 0.6684, 0.772, 0.6978, 0.7936, 0.6409, 0.8282, 0.7159, 0.784, 0.6745, 0.7936, 0.6409, 0.8527, 0.6536, 0.8282, 0.7159, 0.725, 0.6684, 0.784, 0.6745, 0.772, 0.6978, 0.8282, 0.7159, 0.8527, 0.6536, 0.8705, 0.6756, 0.725, 0.6684, 0.7542, 0.71, 0.6848, 0.6775, 0.6848, 0.6775, 0.7384, 0.7398, 0.6681, 0.7249, 0.772, 0.6978, 0.8282, 0.7159, 0.8189, 0.7441, 0.8663, 0.585, 0.875, 0.6172, 0.8441, 0.6102, 0.6848, 0.6775, 0.6681, 0.7249, 0.6155, 0.702, 0.6908, 0.6526, 0.6848, 0.6775, 0.642, 0.662, 0.5164, 0.7517, 0.5557, 0.78, 0.4374, 0.7755, 0.4374, 0.7755, 0.5557, 0.78, 0.5062, 0.8176, 0.5557, 0.78, 0.5858, 0.7815, 0.5863, 0.832, 0.4054, 0.8021, 0.5062, 0.8176, 0.4144, 0.8397, 0.4144, 0.8397, 0.5062, 0.8176, 0.5631, 0.8693, 0.5631, 0.8693, 0.5475, 0.8885, 0.4143, 0.8769, 0.5631, 0.8693, 0.5833, 0.8866, 0.5475, 0.8885, 0.4143, 0.8769, 0.5475, 0.8885, 0.4125, 0.8969, 0.4066, 0.9632, 0.4099, 0.9236, 0.4844, 0.9704, 0.5677, 0.7487, 0.5557, 0.78, 0.5164, 0.7517, 0.5677, 0.7487, 0.5858, 0.7815, 0.5557, 0.78, 0.5863, 0.832, 0.5973, 0.8729, 0.5631, 0.8693, 0.4844, 0.9704, 0.4897, 0.9996, 0.4128, 0.999, 0.5623, 0.4927, 0.4986, 0.5512, 0.5116, 0.5165, 0.5813, 0.5062, 0.5815, 0.5274, 0.4986, 0.5512, 0.4261, 0.5454, 0.4986, 0.5512, 0.44, 0.5712, 0.4986, 0.5512, 0.5605, 0.56, 0.5021, 0.5721, 0.5021, 0.5721, 0.5605, 0.56, 0.5691, 0.5868, 0.5021, 0.5721, 0.4808, 0.6296, 0.4149, 0.6288, 0.5021, 0.5721, 0.5691, 0.5868, 0.4808, 0.6296, 0.5691, 0.5868, 0.5967, 0.6382, 0.4808, 0.6296, 0.4808, 0.6296, 0.5967, 0.6382, 0.5848, 0.6792, 0.4337, 0.6641, 0.5848, 0.6792, 0.5592, 0.714, 0.5587, 0.4192, 0.5794, 0.4, 0.5839, 0.4193, 0.4395, 0.7111, 0.5193, 0.7245, 0.4221, 0.7352, 0.4221, 0.7352, 0.5193, 0.7245, 0.5164, 0.7517, 0.5193, 0.7245, 0.5592, 0.714, 0.5677, 0.7487, 0.4905, 0.248, 0.5483, 0.2557, 0.4896, 0.2831, 0.5483, 0.2557, 0.5368, 0.2853, 0.4896, 0.2831, 0.5483, 0.2557, 0.5729, 0.2679, 0.5368, 0.2853, 0.5729, 0.2679, 0.5442, 0.3394, 0.5368, 0.2853, 0.5368, 0.2853, 0.5442, 0.3394, 0.493, 0.3336, 0.5442, 0.3394, 0.5164, 0.3829, 0.4238, 0.3713, 0.5442, 0.3394, 0.562, 0.368, 0.5164, 0.3829, 0.562, 0.368, 0.5794, 0.4, 0.5164, 0.3829, 0.4113, 0.4031, 0.5164, 0.3829, 0.481, 0.4255, 0.5164, 0.3829, 0.5587, 0.4192, 0.481, 0.4255, 0.481, 0.4255, 0.5042, 0.4408, 0.4194, 0.4374, 0.4162, 0.2549, 0.4905, 0.248, 0.4896, 0.2831, 0.5587, 0.4192, 0.5839, 0.4193, 0.5623, 0.4927, 0.4706, 0.4826, 0.5116, 0.5165, 0.4182, 0.4871, 0.5042, 0.4408, 0.4706, 0.4826, 0.4182, 0.4871, 0.4194, 0.4374, 0.5042, 0.4408, 0.4182, 0.4871, 0.4162, 0.2549, 0.4896, 0.2831, 0.4243, 0.2851, 0.5266, 0.03518, 0.4109, 0.03526, 0.4895, 0.01205, 0.5412, 0.07565, 0.5884, 0.07418, 0.5594, 0.1171, 0.4109, 0.03526, 0.5412, 0.07565, 0.4097, 0.05592, 0.5266, 0.03518, 0.5884, 0.07418, 0.5412, 0.07565, 0.4785, 0.08035, 0.5412, 0.07565, 0.4129, 0.08658, 0.4129, 0.08658, 0.5076, 0.1133, 0.4182, 0.1242, 0.5412, 0.07565, 0.5594, 0.1171, 0.5076, 0.1133, 0.5076, 0.1133, 0.5594, 0.1171, 0.5081, 0.1286, 0.5594, 0.1171, 0.5833, 0.1242, 0.5081, 0.1286, 0.5833, 0.1242, 0.5789, 0.1737, 0.5105, 0.1408, 0.4971, 0.179, 0.5789, 0.1737, 0.4818, 0.2148, 0.4201, 0.1784, 0.4818, 0.2148, 0.4132, 0.2128, 0.4201, 0.1784, 0.4971, 0.179, 0.4818, 0.2148, 0.4818, 0.2148, 0.5926, 0.2078, 0.5483, 0.2557, 0.3942, 0.03362, 0.4109, 0.03526, 0.4097, 0.05592, 0.3942, 0.03362, 0.4097, 0.05592, 0.3806, 0.07412, 0.4097, 0.05592, 0.4785, 0.08035, 0.4129, 0.08658, 0.3806, 0.07412, 0.3793, 0.1191, 0.3758, 0.1226, 0.3806, 0.07412, 0.4129, 0.08658, 0.4023, 0.122, 0.3793, 0.1191, 0.4023, 0.122, 0.3884, 0.1411, 0.4023, 0.122, 0.4182, 0.1242, 0.4023, 0.1402, 0.4182, 0.1242, 0.5081, 0.1286, 0.4192, 0.1453, 0.4192, 0.1453, 0.4832, 0.1535, 0.4201, 0.1784, 0.3756, 0.1765, 0.3839, 0.1748, 0.394, 0.223, 0.3839, 0.1748, 0.3978, 0.1768, 0.394, 0.223, 0.4201, 0.1784, 0.4132, 0.2128, 0.3978, 0.1768, 0.3978, 0.1768, 0.4132, 0.2128, 0.394, 0.223, 0.4132, 0.2128, 0.4203, 0.2263, 0.394, 0.223, 0.394, 0.223, 0.4162, 0.2549, 0.3805, 0.2419, 0.4203, 0.2263, 0.4162, 0.2549, 0.394, 0.223, 0.3805, 0.2419, 0.4162, 0.2549, 0.3754, 0.3067, 0.4162, 0.2549, 0.3813, 0.327, 0.3754, 0.3067, 0.4162, 0.2549, 0.4243, 0.2851, 0.4134, 0.3264, 0.4134, 0.3264, 0.398, 0.3618, 0.3765, 0.364, 0.398, 0.3618, 0.4033, 0.3752, 0.3862, 0.3892, 0.4157, 0.3583, 0.4238, 0.3713, 0.4033, 0.3752, 0.3765, 0.364, 0.3862, 0.3892, 0.3755, 0.391, 0.4033, 0.3752, 0.3899, 0.4161, 0.3862, 0.3892, 0.4033, 0.3752, 0.4113, 0.4031, 0.3899, 0.4161, 0.3755, 0.391, 0.3862, 0.3892, 0.3899, 0.4161, 0.4113, 0.4031, 0.4061, 0.436, 0.3899, 0.4161, 0.4113, 0.4031, 0.4194, 0.4374, 0.4061, 0.436, 0.4194, 0.4374, 0.4182, 0.4871, 0.403, 0.4817, 0.3764, 0.4408, 0.3891, 0.4699, 0.3644, 0.5352, 0.4134, 0.3264, 0.493, 0.3336, 0.4157, 0.3583, 0.4157, 0.3583, 0.493, 0.3336, 0.4238, 0.3713, 0.403, 0.4817, 0.4182, 0.4871, 0.418, 0.5156, 0.3644, 0.5352, 0.403, 0.4817, 0.3937, 0.5451, 0.3937, 0.5451, 0.418, 0.5156, 0.4102, 0.5537, 0.3937, 0.5451, 0.3972, 0.5664, 0.3644, 0.5352, 0.3937, 0.5451, 0.4102, 0.5537, 0.3972, 0.5664, 0.4261, 0.5454, 0.44, 0.5712, 0.4102, 0.5537, 0.3972, 0.5664, 0.4102, 0.5537, 0.413, 0.5759, 0.3644, 0.5352, 0.3972, 0.5664, 0.3718, 0.5899, 0.3972, 0.5664, 0.413, 0.5759, 0.4149, 0.6288, 0.3718, 0.5899, 0.3512, 0.6292, 0.331, 0.6142, 0.3718, 0.5899, 0.4149, 0.6288, 0.3512, 0.6292, 0.4149, 0.6288, 0.4337, 0.6641, 0.4052, 0.6689, 0.4808, 0.6296, 0.4337, 0.6641, 0.4149, 0.6288, 0.4052, 0.6689, 0.4065, 0.7202, 0.3757, 0.7378, 0.4395, 0.7111, 0.4221, 0.7352, 0.4065, 0.7202, 0.4065, 0.7202, 0.4009, 0.7426, 0.3757, 0.7378, 0.4065, 0.7202, 0.4221, 0.7352, 0.4009, 0.7426, 0.4009, 0.7426, 0.4221, 0.7352, 0.4054, 0.8021, 0.4221, 0.7352, 0.4374, 0.7755, 0.4054, 0.8021, 0.4144, 0.8397, 0.4143, 0.8769, 0.378, 0.8613, 0.378, 0.8613, 0.4143, 0.8769, 0.377, 0.9185, 0.4143, 0.8769, 0.4125, 0.8969, 0.4099, 0.9236, 0.3801, 0.8151, 0.378, 0.8613, 0.375, 0.8499, 0.4144, 0.8397, 0.5631, 0.8693, 0.4143, 0.8769, 0.3785, 0.9902, 0.4066, 0.9632, 0.3879, 0.9999, 0.2066, 0.747, 0.1641, 0.7467, 0.1629, 0.7173, 0.2168, 0.7263, 0.6217, 0.6459, 0.6036, 0.5968, 0.6206, 0.5953, 0.2963, 0.6064, 0.331, 0.6142, 0.3066, 0.6287, 0.1668, 0.6404, 0.1309, 0.6289, 0.1891, 0.6153, 0.3512, 0.6292, 0.3234, 0.6786, 0.331, 0.6142, 0.311, 0.6932, 0.3234, 0.6786, 0.3757, 0.7378, 0.4061, 0.436, 0.403, 0.4817, 0.3891, 0.4699, 0.3899, 0.4161, 0.7908, 0.5443, 0.8338, 0.532, 0.7798, 0.5709, 0.7936, 0.6409, 0.793, 0.6192, 0.8441, 0.6102, 0.772, 0.6978, 0.784, 0.6745, 0.8282, 0.7159, 0.5193, 0.7245, 0.4395, 0.7111, 0.5592, 0.714, 0.4023, 0.1402, 0.4182, 0.1242, 0.4192, 0.1453, 0.4157, 0.3583, 0.4033, 0.3752, 0.398, 0.3618, 0.4395, 0.7111, 0.4065, 0.7202, 0.4052, 0.6689, 0.4337, 0.6641, 0.3937, 0.5451, 0.403, 0.4817, 0.418, 0.5156, 0.44, 0.5712, 0.413, 0.5759, 0.4102, 0.5537, 0.3666, 0.6786, 0.4149, 0.6288, 0.4052, 0.6689, 0.3835, 0.7671, 0.4009, 0.7426, 0.4054, 0.8021, 0.4066, 0.9632, 0.3785, 0.9902, 0.3773, 0.9602])
me_001.use_remesh_fix_poles = True
me_001.use_remesh_preserve_attributes = False
me_001.update()

# ---- objects
ob_001 = bpy.data.objects.new('Куб.001', me_001)

# ---- transforms, parenting, visibility, modifiers, constraints
ob_001.location = (0.0, 0.0, 0.0)

# ---- collection membership
col_collection.objects.link(ob_001)

# ---- scene / render settings (as saved in the file)
scene.frame_start = 1; scene.frame_end = 250; scene.frame_set(1)
scene.render.engine = 'BLENDER_EEVEE_NEXT'
scene.cycles.sampling_pattern = 'TABULATED_SOBOL'
scene.cycles.use_light_tree = False
scene.view_settings.view_transform = 'Filmic'
bpy.context.view_layer.update()

# ---- added for rendering (the .blend has no active camera and no usable light): camera, sun
cam_auto = bpy.data.cameras.new('AutoCamera')
cam_auto.lens = 50.0
cam_auto.sensor_width = 36.0
cam_auto.clip_end = 1000.0
ob_auto_camera = bpy.data.objects.new('AutoCamera', cam_auto)
scene.collection.objects.link(ob_auto_camera)
ob_auto_camera.location = (11.19, -13.3382, 8.97428)
ob_auto_camera.rotation_euler = (1.09748, -7.21219e-08, 0.694738)
scene.camera = ob_auto_camera
light_auto_sun = bpy.data.lights.new('AutoSun', 'SUN')
light_auto_sun.energy = 3.0
light_auto_sun.angle = 0.0523599
ob_auto_sun = bpy.data.objects.new('AutoSun', light_auto_sun)
scene.collection.objects.link(ob_auto_sun)
ob_auto_sun.rotation_euler = (0.872665, 0.174533, 0.523599)
bpy.context.view_layer.update()
